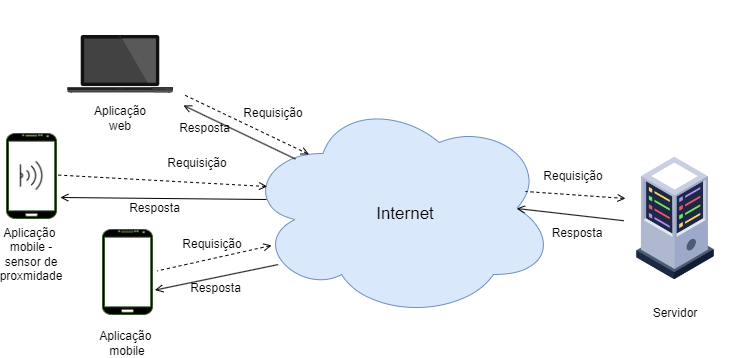

The diagram above was exported from draw.io. Its source (the exported page's mxGraphModel, read from the mxfile embedded in the PNG):
<mxGraphModel dx="880" dy="1603" grid="1" gridSize="10" guides="1" tooltips="1" connect="1" arrows="1" fold="1" page="1" pageScale="1" pageWidth="827" pageHeight="1169" math="0" shadow="0">
  <root>
    <mxCell id="0" />
    <mxCell id="1" parent="0" />
    <mxCell id="9_72iXMjupLvUXJ2sHvv-1" value="" style="ellipse;shape=cloud;whiteSpace=wrap;html=1;fillColor=#dae8fc;strokeColor=#6c8ebf;" parent="1" vertex="1">
      <mxGeometry x="300" y="-410" width="310" height="220" as="geometry" />
    </mxCell>
    <mxCell id="R1o-dtfTtoUU7NriW4rE-4" value="" style="shape=image;verticalLabelPosition=bottom;labelBackgroundColor=default;verticalAlign=top;aspect=fixed;imageAspect=0;image=https://cdn1.iconfinder.com/data/icons/thin-electronic-parts-components/24/thin_sensor-512.png;" parent="1" vertex="1">
      <mxGeometry x="71" y="-347.5" width="30" height="30" as="geometry" />
    </mxCell>
    <mxCell id="rmuoKeuz58PRy2IQ-t-x-5" value="" style="shape=image;html=1;verticalAlign=top;verticalLabelPosition=bottom;labelBackgroundColor=#ffffff;imageAspect=0;aspect=fixed;image=https://cdn0.iconfinder.com/data/icons/devices-42/512/Laptop-128.png" parent="1" vertex="1">
      <mxGeometry x="111" y="-508" width="128" height="128" as="geometry" />
    </mxCell>
    <mxCell id="rmuoKeuz58PRy2IQ-t-x-11" value="" style="verticalLabelPosition=bottom;verticalAlign=top;html=1;shadow=0;dashed=0;strokeWidth=1;shape=mxgraph.android.phone2;strokeColor=#3A5431;fillColor=#000000;fontColor=#ffffff;gradientColor=none;" parent="1" vertex="1">
      <mxGeometry x="61" y="-375" width="50" height="85" as="geometry" />
    </mxCell>
    <mxCell id="rmuoKeuz58PRy2IQ-t-x-12" value="" style="endArrow=none;html=1;rounded=0;endFill=0;startArrow=open;startFill=0;dashed=1;exitX=0.205;exitY=0.254;exitDx=0;exitDy=0;exitPerimeter=0;" parent="1" source="9_72iXMjupLvUXJ2sHvv-1" target="rmuoKeuz58PRy2IQ-t-x-5" edge="1">
      <mxGeometry width="50" height="50" relative="1" as="geometry">
        <mxPoint x="600" y="-299" as="sourcePoint" />
        <mxPoint x="790" y="-330" as="targetPoint" />
      </mxGeometry>
    </mxCell>
    <mxCell id="rmuoKeuz58PRy2IQ-t-x-20" value="&lt;span style=&quot;font-size: 17px;&quot;&gt;Internet&lt;/span&gt;" style="text;html=1;strokeColor=none;fillColor=none;align=center;verticalAlign=middle;whiteSpace=wrap;rounded=0;" parent="1" vertex="1">
      <mxGeometry x="430" y="-309" width="60" height="30" as="geometry" />
    </mxCell>
    <mxCell id="rmuoKeuz58PRy2IQ-t-x-22" value="Aplicação web" style="text;html=1;strokeColor=none;fillColor=none;align=center;verticalAlign=middle;whiteSpace=wrap;rounded=0;" parent="1" vertex="1">
      <mxGeometry x="147" y="-405" width="56" height="30" as="geometry" />
    </mxCell>
    <mxCell id="rmuoKeuz58PRy2IQ-t-x-23" value="Servidor" style="text;html=1;strokeColor=none;fillColor=none;align=center;verticalAlign=middle;whiteSpace=wrap;rounded=0;" parent="1" vertex="1">
      <mxGeometry x="700" y="-210" width="60" height="30" as="geometry" />
    </mxCell>
    <mxCell id="OK_9pZ_MJK3rSVsP12NC-2" value="Aplicação&amp;nbsp;&lt;br&gt;mobile" style="text;html=1;strokeColor=none;fillColor=none;align=center;verticalAlign=middle;whiteSpace=wrap;rounded=0;" parent="1" vertex="1">
      <mxGeometry x="154" y="-180" width="56" height="30" as="geometry" />
    </mxCell>
    <mxCell id="OK_9pZ_MJK3rSVsP12NC-4" value="" style="endArrow=none;html=1;rounded=0;endFill=0;startArrow=open;startFill=0;dashed=1;exitX=0.084;exitY=0.668;exitDx=0;exitDy=0;exitPerimeter=0;entryX=1.096;entryY=0.487;entryDx=0;entryDy=0;entryPerimeter=0;" parent="1" source="9_72iXMjupLvUXJ2sHvv-1" target="OK_9pZ_MJK3rSVsP12NC-6" edge="1">
      <mxGeometry width="50" height="50" relative="1" as="geometry">
        <mxPoint x="324" y="-190" as="sourcePoint" />
        <mxPoint x="199" y="-249" as="targetPoint" />
      </mxGeometry>
    </mxCell>
    <mxCell id="OK_9pZ_MJK3rSVsP12NC-5" value="" style="shape=image;verticalLabelPosition=bottom;labelBackgroundColor=default;verticalAlign=top;aspect=fixed;imageAspect=0;image=https://cdn-icons-png.flaticon.com/512/5701/5701992.png;" parent="1" vertex="1">
      <mxGeometry x="660" y="-360" width="140" height="140" as="geometry" />
    </mxCell>
    <mxCell id="OK_9pZ_MJK3rSVsP12NC-6" value="" style="verticalLabelPosition=bottom;verticalAlign=top;html=1;shadow=0;dashed=0;strokeWidth=1;shape=mxgraph.android.phone2;strokeColor=#3A5431;fillColor=#000000;fontColor=#ffffff;gradientColor=none;" parent="1" vertex="1">
      <mxGeometry x="157" y="-279" width="50" height="85" as="geometry" />
    </mxCell>
    <mxCell id="OK_9pZ_MJK3rSVsP12NC-7" value="Aplicação&amp;nbsp;&lt;br&gt;mobile - sensor de proxmidade" style="text;html=1;strokeColor=none;fillColor=none;align=center;verticalAlign=middle;whiteSpace=wrap;rounded=0;" parent="1" vertex="1">
      <mxGeometry x="58" y="-269" width="56" height="30" as="geometry" />
    </mxCell>
    <mxCell id="OK_9pZ_MJK3rSVsP12NC-12" value="" style="endArrow=none;html=1;rounded=0;endFill=0;startArrow=open;startFill=0;dashed=1;exitX=0.07;exitY=0.4;exitDx=0;exitDy=0;exitPerimeter=0;entryX=1.096;entryY=0.487;entryDx=0;entryDy=0;entryPerimeter=0;" parent="1" source="9_72iXMjupLvUXJ2sHvv-1" edge="1">
      <mxGeometry width="50" height="50" relative="1" as="geometry">
        <mxPoint x="222" y="-347.5" as="sourcePoint" />
        <mxPoint x="111" y="-333.5" as="targetPoint" />
      </mxGeometry>
    </mxCell>
    <mxCell id="OK_9pZ_MJK3rSVsP12NC-13" value="Requisição" style="text;html=1;strokeColor=none;fillColor=none;align=center;verticalAlign=middle;whiteSpace=wrap;rounded=0;" parent="1" vertex="1">
      <mxGeometry x="300" y="-410" width="56" height="30" as="geometry" />
    </mxCell>
    <mxCell id="OK_9pZ_MJK3rSVsP12NC-14" value="Requisição" style="text;html=1;strokeColor=none;fillColor=none;align=center;verticalAlign=middle;whiteSpace=wrap;rounded=0;" parent="1" vertex="1">
      <mxGeometry x="224" y="-360" width="56" height="30" as="geometry" />
    </mxCell>
    <mxCell id="OK_9pZ_MJK3rSVsP12NC-15" value="Requisição" style="text;html=1;strokeColor=none;fillColor=none;align=center;verticalAlign=middle;whiteSpace=wrap;rounded=0;rotation=0;" parent="1" vertex="1">
      <mxGeometry x="239" y="-279" width="56" height="30" as="geometry" />
    </mxCell>
    <mxCell id="OK_9pZ_MJK3rSVsP12NC-16" value="" style="endArrow=none;html=1;rounded=0;endFill=0;startArrow=open;startFill=0;dashed=1;" parent="1" edge="1">
      <mxGeometry width="50" height="50" relative="1" as="geometry">
        <mxPoint x="680" y="-310" as="sourcePoint" />
        <mxPoint x="580" y="-317" as="targetPoint" />
      </mxGeometry>
    </mxCell>
    <mxCell id="OK_9pZ_MJK3rSVsP12NC-17" value="Requisição" style="text;html=1;strokeColor=none;fillColor=none;align=center;verticalAlign=middle;whiteSpace=wrap;rounded=0;" parent="1" vertex="1">
      <mxGeometry x="600" y="-347.5" width="56" height="30" as="geometry" />
    </mxCell>
    <mxCell id="OK_9pZ_MJK3rSVsP12NC-18" value="" style="endArrow=none;html=1;rounded=0;endFill=0;startArrow=open;startFill=0;exitX=0.875;exitY=0.5;exitDx=0;exitDy=0;exitPerimeter=0;entryX=0.071;entryY=0.714;entryDx=0;entryDy=0;entryPerimeter=0;" parent="1" source="9_72iXMjupLvUXJ2sHvv-1" edge="1">
      <mxGeometry width="50" height="50" relative="1" as="geometry">
        <mxPoint x="604.8500000000001" y="-300.23" as="sourcePoint" />
        <mxPoint x="678.4300000000001" y="-287.77" as="targetPoint" />
      </mxGeometry>
    </mxCell>
    <mxCell id="OK_9pZ_MJK3rSVsP12NC-19" value="Resposta" style="text;html=1;strokeColor=none;fillColor=none;align=center;verticalAlign=middle;whiteSpace=wrap;rounded=0;" parent="1" vertex="1">
      <mxGeometry x="604" y="-290" width="56" height="30" as="geometry" />
    </mxCell>
    <mxCell id="OK_9pZ_MJK3rSVsP12NC-20" value="" style="endArrow=none;html=1;rounded=0;endFill=0;startArrow=open;startFill=0;exitX=1.048;exitY=0.713;exitDx=0;exitDy=0;exitPerimeter=0;entryX=0.105;entryY=0.755;entryDx=0;entryDy=0;entryPerimeter=0;" parent="1" source="OK_9pZ_MJK3rSVsP12NC-6" target="9_72iXMjupLvUXJ2sHvv-1" edge="1">
      <mxGeometry width="50" height="50" relative="1" as="geometry">
        <mxPoint x="239.0000000000001" y="-230" as="sourcePoint" />
        <mxPoint x="312.58000000000004" y="-217.53999999999996" as="targetPoint" />
      </mxGeometry>
    </mxCell>
    <mxCell id="OK_9pZ_MJK3rSVsP12NC-21" value="Resposta" style="text;html=1;strokeColor=none;fillColor=none;align=center;verticalAlign=middle;whiteSpace=wrap;rounded=0;" parent="1" vertex="1">
      <mxGeometry x="241.36" y="-230" width="58.64" height="20" as="geometry" />
    </mxCell>
    <mxCell id="OK_9pZ_MJK3rSVsP12NC-22" value="" style="endArrow=none;html=1;rounded=0;endFill=0;startArrow=open;startFill=0;exitX=1.076;exitY=0.753;exitDx=0;exitDy=0;exitPerimeter=0;entryX=0.105;entryY=0.755;entryDx=0;entryDy=0;entryPerimeter=0;" parent="1" source="rmuoKeuz58PRy2IQ-t-x-11" edge="1">
      <mxGeometry width="50" height="50" relative="1" as="geometry">
        <mxPoint x="200" y="-294" as="sourcePoint" />
        <mxPoint x="321" y="-309" as="targetPoint" />
      </mxGeometry>
    </mxCell>
    <mxCell id="OK_9pZ_MJK3rSVsP12NC-23" value="Resposta" style="text;html=1;strokeColor=none;fillColor=none;align=center;verticalAlign=middle;whiteSpace=wrap;rounded=0;" parent="1" vertex="1">
      <mxGeometry x="180.36" y="-310" width="58.64" height="20" as="geometry" />
    </mxCell>
    <mxCell id="OK_9pZ_MJK3rSVsP12NC-24" value="" style="endArrow=none;html=1;rounded=0;endFill=0;startArrow=open;startFill=0;entryX=0.161;entryY=0.275;entryDx=0;entryDy=0;entryPerimeter=0;exitX=0.992;exitY=0.82;exitDx=0;exitDy=0;exitPerimeter=0;" parent="1" source="rmuoKeuz58PRy2IQ-t-x-5" target="9_72iXMjupLvUXJ2sHvv-1" edge="1">
      <mxGeometry width="50" height="50" relative="1" as="geometry">
        <mxPoint x="125" y="-301" as="sourcePoint" />
        <mxPoint x="331" y="-299" as="targetPoint" />
      </mxGeometry>
    </mxCell>
    <mxCell id="OK_9pZ_MJK3rSVsP12NC-25" value="Resposta" style="text;html=1;strokeColor=none;fillColor=none;align=center;verticalAlign=middle;whiteSpace=wrap;rounded=0;" parent="1" vertex="1">
      <mxGeometry x="230" y="-390" width="58.64" height="20" as="geometry" />
    </mxCell>
  </root>
</mxGraphModel>